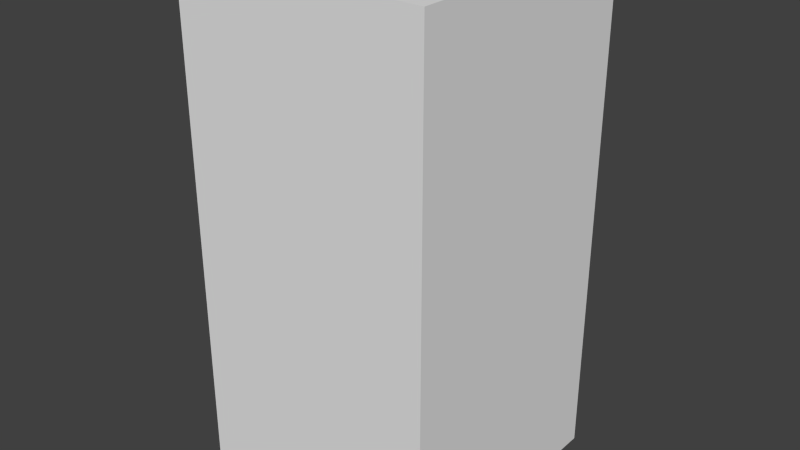 # Source: greenNoSeven.blend  (saved by Blender 2.68.0; exported with 4.5.12 LTS)
import bpy
from mathutils import Matrix  # noqa: F401  (used for matrix-valued properties, if any)

bpy.ops.wm.read_factory_settings(use_empty=True)
scene = bpy.context.scene
scene.name = 'Scene'

# ---- collections
col_collection_1 = bpy.data.collections.new('Collection 1'); scene.collection.children.link(col_collection_1)

# ---- world
world_world = bpy.data.worlds.new('World'); scene.world = world_world
world_world.color = (0.05088, 0.05088, 0.05088)
world_world.use_sun_shadow = False
world_world.sun_shadow_jitter_overblur = 0.0
world_world.cycles.sampling_method = 'MANUAL'
world_world.cycles.sample_map_resolution = 256

# ---- meshes
me_greennoseven = bpy.data.meshes.new('greenNoSeven')
me_greennoseven.from_pydata([(-0.5, -0.5, -1.0), (-0.5, 0.5, -1.0), (0.5, 0.5, -1.0), (0.5, -0.5, -1.0), (-0.5, -0.5, 1.0), (-0.5, 0.5, 1.0), (0.5, 0.5, 1.0), (0.5, -0.5, 1.0)], [], [(4, 5, 1, 0), (5, 6, 2, 1), (6, 7, 3, 2), (7, 4, 0, 3), (0, 1, 2, 3), (7, 6, 5, 4)])
me_greennoseven.use_remesh_preserve_volume = False
me_greennoseven.use_remesh_preserve_attributes = False
me_greennoseven.use_mirror_vertex_groups = False
me_greennoseven.update()

# ---- objects
ob_greennoseven = bpy.data.objects.new('greenNoSeven', me_greennoseven)

# ---- transforms, parenting, visibility, modifiers, constraints
ob_greennoseven.location = (0.0, 0.0, 0.0)
ob_greennoseven.lineart.crease_threshold = 0.0

# ---- collection membership
col_collection_1.objects.link(ob_greennoseven)

# ---- scene / render settings (as saved in the file)
scene.frame_start = 1; scene.frame_end = 250; scene.frame_set(1)
scene.render.engine = 'BLENDER_EEVEE_NEXT'
scene.render.image_settings.color_mode = 'RGB'
scene.render.image_settings.compression = 90
scene.render.resolution_percentage = 50
scene.render.dither_intensity = 0.0
scene.cycles.use_denoising = False
scene.cycles.samples = 10
scene.cycles.sampling_pattern = 'TABULATED_SOBOL'
scene.cycles.light_sampling_threshold = 0.0
scene.cycles.use_adaptive_sampling = False
scene.cycles.use_light_tree = False
scene.cycles.blur_glossy = 0.0
scene.cycles.volume_bounces = 1
scene.cycles.pixel_filter_type = 'GAUSSIAN'
scene.cycles.sample_clamp_indirect = 0.0
scene.view_settings.view_transform = 'Standard'
bpy.context.view_layer.update()

# ---- added for rendering (the .blend has no active camera and no usable light): camera, sun
cam_auto = bpy.data.cameras.new('AutoCamera')
cam_auto.lens = 50.0
cam_auto.sensor_width = 36.0
cam_auto.clip_end = 1000.0
ob_auto_camera = bpy.data.objects.new('AutoCamera', cam_auto)
scene.collection.objects.link(ob_auto_camera)
ob_auto_camera.location = (2.26633, -2.71959, 1.81306)
ob_auto_camera.rotation_euler = (1.09748, -7.21219e-08, 0.694738)
scene.camera = ob_auto_camera
light_auto_sun = bpy.data.lights.new('AutoSun', 'SUN')
light_auto_sun.energy = 3.0
light_auto_sun.angle = 0.0523599
ob_auto_sun = bpy.data.objects.new('AutoSun', light_auto_sun)
scene.collection.objects.link(ob_auto_sun)
ob_auto_sun.rotation_euler = (0.872665, 0.174533, 0.523599)
bpy.context.view_layer.update()
